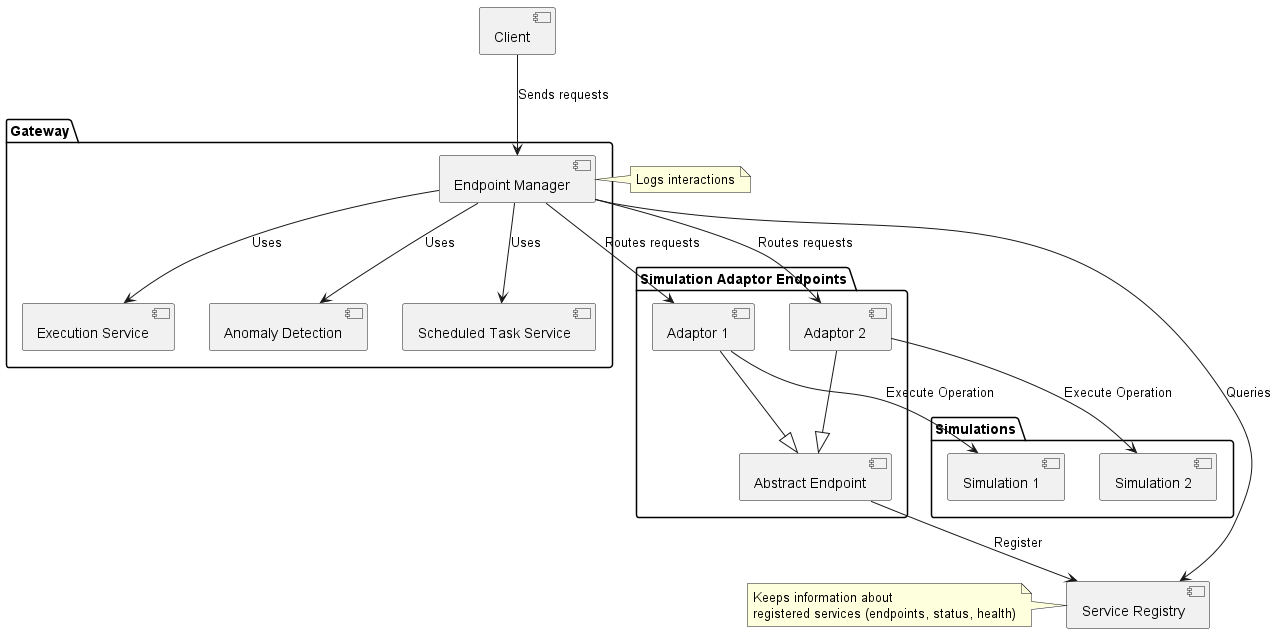

The diagram above was rendered by PlantUML. Its source (embedded in the PNG):
@startuml

[Service Registry]

package "Simulation Adaptor Endpoints" {
  [Adaptor 1] --|> [Abstract Endpoint]
  [Adaptor 2] --|> [Abstract Endpoint]
}

package "Gateway" {
[Endpoint Manager]
[Execution Service]
[Anomaly Detection]
[Scheduled Task Service]
}

package "Simulations" {
[Simulation 1]
[Simulation 2]
}

[Endpoint Manager] --> [Service Registry] : Queries
[Endpoint Manager] --> [Adaptor 1] : Routes requests
[Endpoint Manager] --> [Adaptor 2] : Routes requests
[Abstract Endpoint] --> [Service Registry] : Register
[Adaptor 1] --> [Simulation 1] : Execute Operation
[Adaptor 2] --> [Simulation 2] : Execute Operation
[Endpoint Manager] --> [Execution Service] : Uses
[Endpoint Manager] --> [Scheduled Task Service] : Uses
[Endpoint Manager] --> [Anomaly Detection] : Uses

note right of [Endpoint Manager]
  Logs interactions
end note

note left of [Service Registry]
  Keeps information about 
  registered services (endpoints, status, health)
end note

[Client] --> [Endpoint Manager] : Sends requests

@enduml